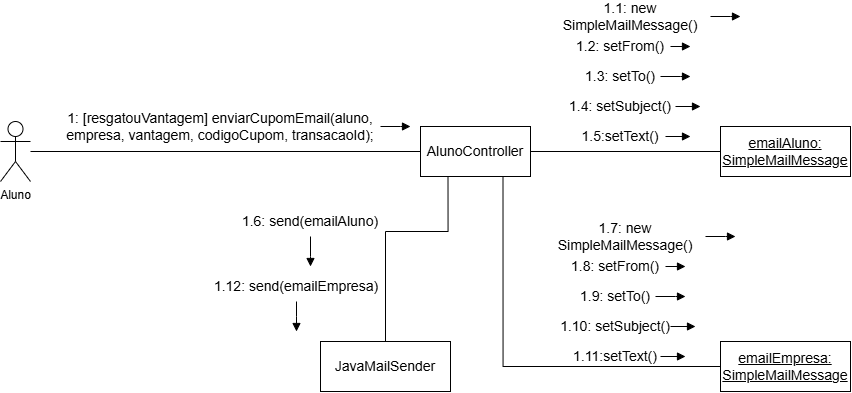

The diagram above was exported from draw.io. Its source (the exported page's mxGraphModel, read from the mxfile embedded in the PNG):
<mxGraphModel dx="1158" dy="594" grid="1" gridSize="10" guides="1" tooltips="1" connect="1" arrows="1" fold="1" page="1" pageScale="1" pageWidth="827" pageHeight="1169" math="0" shadow="0">
  <root>
    <mxCell id="0" />
    <mxCell id="1" parent="0" />
    <mxCell id="3Wswt5YnkPASCRV-wuAf-4" style="edgeStyle=orthogonalEdgeStyle;rounded=0;orthogonalLoop=1;jettySize=auto;html=1;endArrow=none;endFill=1;startFill=0;" edge="1" parent="1" source="3Wswt5YnkPASCRV-wuAf-1" target="3Wswt5YnkPASCRV-wuAf-8">
      <mxGeometry relative="1" as="geometry" />
    </mxCell>
    <mxCell id="3Wswt5YnkPASCRV-wuAf-1" value="Aluno" style="shape=umlActor;verticalLabelPosition=bottom;verticalAlign=top;html=1;" vertex="1" parent="1">
      <mxGeometry x="40" y="140" width="30" height="60" as="geometry" />
    </mxCell>
    <mxCell id="3Wswt5YnkPASCRV-wuAf-15" style="edgeStyle=orthogonalEdgeStyle;rounded=0;orthogonalLoop=1;jettySize=auto;html=1;endArrow=none;startFill=0;" edge="1" parent="1" source="3Wswt5YnkPASCRV-wuAf-8" target="3Wswt5YnkPASCRV-wuAf-14">
      <mxGeometry relative="1" as="geometry" />
    </mxCell>
    <mxCell id="3Wswt5YnkPASCRV-wuAf-29" style="edgeStyle=orthogonalEdgeStyle;rounded=0;orthogonalLoop=1;jettySize=auto;html=1;endArrow=none;startFill=0;exitX=0.25;exitY=1;exitDx=0;exitDy=0;" edge="1" parent="1" source="3Wswt5YnkPASCRV-wuAf-8" target="3Wswt5YnkPASCRV-wuAf-28">
      <mxGeometry relative="1" as="geometry">
        <Array as="points">
          <mxPoint x="488" y="250" />
        </Array>
      </mxGeometry>
    </mxCell>
    <mxCell id="3Wswt5YnkPASCRV-wuAf-35" style="edgeStyle=orthogonalEdgeStyle;rounded=0;orthogonalLoop=1;jettySize=auto;html=1;exitX=0.75;exitY=1;exitDx=0;exitDy=0;endArrow=none;startFill=0;" edge="1" parent="1" source="3Wswt5YnkPASCRV-wuAf-8" target="3Wswt5YnkPASCRV-wuAf-33">
      <mxGeometry relative="1" as="geometry">
        <Array as="points">
          <mxPoint x="542" y="385" />
        </Array>
      </mxGeometry>
    </mxCell>
    <mxCell id="3Wswt5YnkPASCRV-wuAf-8" value="&lt;font style=&quot;font-size: 14px;&quot;&gt;AlunoController&lt;/font&gt;" style="html=1;whiteSpace=wrap;" vertex="1" parent="1">
      <mxGeometry x="460" y="145" width="110" height="50" as="geometry" />
    </mxCell>
    <mxCell id="3Wswt5YnkPASCRV-wuAf-13" style="edgeStyle=orthogonalEdgeStyle;rounded=0;orthogonalLoop=1;jettySize=auto;html=1;endArrow=block;endFill=1;" edge="1" parent="1" source="3Wswt5YnkPASCRV-wuAf-11">
      <mxGeometry relative="1" as="geometry">
        <mxPoint x="450" y="145" as="targetPoint" />
      </mxGeometry>
    </mxCell>
    <mxCell id="3Wswt5YnkPASCRV-wuAf-11" value="&lt;span style=&quot;font-size: 14px;&quot;&gt;1: [resgatouVantagem] enviarCupomEmail(aluno, empresa, vantagem, codigoCupom, transacaoId);&lt;/span&gt;" style="text;html=1;align=center;verticalAlign=middle;whiteSpace=wrap;rounded=0;" vertex="1" parent="1">
      <mxGeometry x="100" y="120" width="320" height="50" as="geometry" />
    </mxCell>
    <mxCell id="3Wswt5YnkPASCRV-wuAf-14" value="&lt;span style=&quot;font-size: 14px;&quot;&gt;&lt;u&gt;emailAluno: SimpleMailMessage&lt;/u&gt;&lt;/span&gt;" style="html=1;whiteSpace=wrap;" vertex="1" parent="1">
      <mxGeometry x="760" y="145" width="130" height="50" as="geometry" />
    </mxCell>
    <mxCell id="3Wswt5YnkPASCRV-wuAf-18" style="edgeStyle=orthogonalEdgeStyle;rounded=0;orthogonalLoop=1;jettySize=auto;html=1;endArrow=block;endFill=1;" edge="1" parent="1" source="3Wswt5YnkPASCRV-wuAf-16">
      <mxGeometry relative="1" as="geometry">
        <mxPoint x="780" y="35" as="targetPoint" />
      </mxGeometry>
    </mxCell>
    <mxCell id="3Wswt5YnkPASCRV-wuAf-16" value="&lt;span style=&quot;font-size: 14px;&quot;&gt;1.1: new SimpleMailMessage()&lt;/span&gt;" style="text;html=1;align=center;verticalAlign=middle;whiteSpace=wrap;rounded=0;" vertex="1" parent="1">
      <mxGeometry x="590" y="20" width="160" height="30" as="geometry" />
    </mxCell>
    <mxCell id="3Wswt5YnkPASCRV-wuAf-24" style="edgeStyle=orthogonalEdgeStyle;rounded=0;orthogonalLoop=1;jettySize=auto;html=1;endArrow=block;endFill=1;" edge="1" parent="1" source="3Wswt5YnkPASCRV-wuAf-19">
      <mxGeometry relative="1" as="geometry">
        <mxPoint x="730" y="65" as="targetPoint" />
      </mxGeometry>
    </mxCell>
    <mxCell id="3Wswt5YnkPASCRV-wuAf-19" value="&lt;span style=&quot;font-size: 14px;&quot;&gt;1.2:&amp;nbsp;setFrom()&lt;/span&gt;" style="text;html=1;align=center;verticalAlign=middle;whiteSpace=wrap;rounded=0;" vertex="1" parent="1">
      <mxGeometry x="610" y="50" width="100" height="30" as="geometry" />
    </mxCell>
    <mxCell id="3Wswt5YnkPASCRV-wuAf-25" style="edgeStyle=orthogonalEdgeStyle;rounded=0;orthogonalLoop=1;jettySize=auto;html=1;endArrow=block;endFill=1;" edge="1" parent="1" source="3Wswt5YnkPASCRV-wuAf-21">
      <mxGeometry relative="1" as="geometry">
        <mxPoint x="730" y="95" as="targetPoint" />
      </mxGeometry>
    </mxCell>
    <mxCell id="3Wswt5YnkPASCRV-wuAf-21" value="&lt;span style=&quot;font-size: 14px;&quot;&gt;1.3:&amp;nbsp;setTo()&lt;/span&gt;" style="text;html=1;align=center;verticalAlign=middle;whiteSpace=wrap;rounded=0;" vertex="1" parent="1">
      <mxGeometry x="620" y="80" width="80" height="30" as="geometry" />
    </mxCell>
    <mxCell id="3Wswt5YnkPASCRV-wuAf-26" style="edgeStyle=orthogonalEdgeStyle;rounded=0;orthogonalLoop=1;jettySize=auto;html=1;endArrow=block;endFill=1;" edge="1" parent="1" source="3Wswt5YnkPASCRV-wuAf-22">
      <mxGeometry relative="1" as="geometry">
        <mxPoint x="740" y="125" as="targetPoint" />
      </mxGeometry>
    </mxCell>
    <mxCell id="3Wswt5YnkPASCRV-wuAf-22" value="&lt;span style=&quot;font-size: 14px;&quot;&gt;1.4:&amp;nbsp;setSubject()&lt;/span&gt;" style="text;html=1;align=center;verticalAlign=middle;whiteSpace=wrap;rounded=0;" vertex="1" parent="1">
      <mxGeometry x="605" y="110" width="110" height="30" as="geometry" />
    </mxCell>
    <mxCell id="3Wswt5YnkPASCRV-wuAf-27" style="edgeStyle=orthogonalEdgeStyle;rounded=0;orthogonalLoop=1;jettySize=auto;html=1;endArrow=block;endFill=1;" edge="1" parent="1" source="3Wswt5YnkPASCRV-wuAf-23">
      <mxGeometry relative="1" as="geometry">
        <mxPoint x="730" y="155" as="targetPoint" />
      </mxGeometry>
    </mxCell>
    <mxCell id="3Wswt5YnkPASCRV-wuAf-23" value="&lt;span style=&quot;font-size: 14px;&quot;&gt;1.5:setText()&lt;/span&gt;" style="text;html=1;align=center;verticalAlign=middle;whiteSpace=wrap;rounded=0;" vertex="1" parent="1">
      <mxGeometry x="615" y="140" width="90" height="30" as="geometry" />
    </mxCell>
    <mxCell id="3Wswt5YnkPASCRV-wuAf-28" value="&lt;span style=&quot;font-size: 14px;&quot;&gt;JavaMailSender&lt;/span&gt;" style="html=1;whiteSpace=wrap;" vertex="1" parent="1">
      <mxGeometry x="360" y="360" width="130" height="50" as="geometry" />
    </mxCell>
    <mxCell id="3Wswt5YnkPASCRV-wuAf-31" style="edgeStyle=orthogonalEdgeStyle;rounded=0;orthogonalLoop=1;jettySize=auto;html=1;endArrow=block;endFill=1;" edge="1" parent="1" source="3Wswt5YnkPASCRV-wuAf-30">
      <mxGeometry relative="1" as="geometry">
        <mxPoint x="350" y="285" as="targetPoint" />
      </mxGeometry>
    </mxCell>
    <mxCell id="3Wswt5YnkPASCRV-wuAf-30" value="&lt;span style=&quot;font-size: 14px;&quot;&gt;1.6:&amp;nbsp;send(emailAluno)&lt;/span&gt;" style="text;html=1;align=center;verticalAlign=middle;whiteSpace=wrap;rounded=0;" vertex="1" parent="1">
      <mxGeometry x="280" y="225" width="140" height="30" as="geometry" />
    </mxCell>
    <mxCell id="3Wswt5YnkPASCRV-wuAf-33" value="&lt;u style=&quot;&quot;&gt;&lt;span style=&quot;font-size: 14px;&quot;&gt;emailEmpresa: SimpleMailMessage&lt;/span&gt;&lt;/u&gt;" style="html=1;whiteSpace=wrap;" vertex="1" parent="1">
      <mxGeometry x="760" y="360" width="130" height="50" as="geometry" />
    </mxCell>
    <mxCell id="3Wswt5YnkPASCRV-wuAf-37" style="edgeStyle=orthogonalEdgeStyle;rounded=0;orthogonalLoop=1;jettySize=auto;html=1;endArrow=block;endFill=1;" edge="1" parent="1" source="3Wswt5YnkPASCRV-wuAf-38">
      <mxGeometry relative="1" as="geometry">
        <mxPoint x="775" y="255" as="targetPoint" />
      </mxGeometry>
    </mxCell>
    <mxCell id="3Wswt5YnkPASCRV-wuAf-38" value="&lt;span style=&quot;font-size: 14px;&quot;&gt;1.7: new SimpleMailMessage()&lt;/span&gt;" style="text;html=1;align=center;verticalAlign=middle;whiteSpace=wrap;rounded=0;" vertex="1" parent="1">
      <mxGeometry x="585" y="240" width="160" height="30" as="geometry" />
    </mxCell>
    <mxCell id="3Wswt5YnkPASCRV-wuAf-39" style="edgeStyle=orthogonalEdgeStyle;rounded=0;orthogonalLoop=1;jettySize=auto;html=1;endArrow=block;endFill=1;" edge="1" parent="1" source="3Wswt5YnkPASCRV-wuAf-40">
      <mxGeometry relative="1" as="geometry">
        <mxPoint x="725" y="285" as="targetPoint" />
      </mxGeometry>
    </mxCell>
    <mxCell id="3Wswt5YnkPASCRV-wuAf-40" value="&lt;span style=&quot;font-size: 14px;&quot;&gt;1.8:&amp;nbsp;setFrom()&lt;/span&gt;" style="text;html=1;align=center;verticalAlign=middle;whiteSpace=wrap;rounded=0;" vertex="1" parent="1">
      <mxGeometry x="605" y="270" width="100" height="30" as="geometry" />
    </mxCell>
    <mxCell id="3Wswt5YnkPASCRV-wuAf-41" style="edgeStyle=orthogonalEdgeStyle;rounded=0;orthogonalLoop=1;jettySize=auto;html=1;endArrow=block;endFill=1;" edge="1" parent="1" source="3Wswt5YnkPASCRV-wuAf-42">
      <mxGeometry relative="1" as="geometry">
        <mxPoint x="725" y="315" as="targetPoint" />
      </mxGeometry>
    </mxCell>
    <mxCell id="3Wswt5YnkPASCRV-wuAf-42" value="&lt;span style=&quot;font-size: 14px;&quot;&gt;1.9:&amp;nbsp;setTo()&lt;/span&gt;" style="text;html=1;align=center;verticalAlign=middle;whiteSpace=wrap;rounded=0;" vertex="1" parent="1">
      <mxGeometry x="615" y="300" width="80" height="30" as="geometry" />
    </mxCell>
    <mxCell id="3Wswt5YnkPASCRV-wuAf-43" style="edgeStyle=orthogonalEdgeStyle;rounded=0;orthogonalLoop=1;jettySize=auto;html=1;endArrow=block;endFill=1;" edge="1" parent="1" source="3Wswt5YnkPASCRV-wuAf-44">
      <mxGeometry relative="1" as="geometry">
        <mxPoint x="735" y="345" as="targetPoint" />
      </mxGeometry>
    </mxCell>
    <mxCell id="3Wswt5YnkPASCRV-wuAf-44" value="&lt;span style=&quot;font-size: 14px;&quot;&gt;1.10:&amp;nbsp;setSubject()&lt;/span&gt;" style="text;html=1;align=center;verticalAlign=middle;whiteSpace=wrap;rounded=0;" vertex="1" parent="1">
      <mxGeometry x="600" y="330" width="110" height="30" as="geometry" />
    </mxCell>
    <mxCell id="3Wswt5YnkPASCRV-wuAf-45" style="edgeStyle=orthogonalEdgeStyle;rounded=0;orthogonalLoop=1;jettySize=auto;html=1;endArrow=block;endFill=1;" edge="1" parent="1" source="3Wswt5YnkPASCRV-wuAf-46">
      <mxGeometry relative="1" as="geometry">
        <mxPoint x="725" y="375" as="targetPoint" />
      </mxGeometry>
    </mxCell>
    <mxCell id="3Wswt5YnkPASCRV-wuAf-46" value="&lt;span style=&quot;font-size: 14px;&quot;&gt;1.11:setText()&lt;/span&gt;" style="text;html=1;align=center;verticalAlign=middle;whiteSpace=wrap;rounded=0;" vertex="1" parent="1">
      <mxGeometry x="610" y="360" width="90" height="30" as="geometry" />
    </mxCell>
    <mxCell id="3Wswt5YnkPASCRV-wuAf-47" style="edgeStyle=orthogonalEdgeStyle;rounded=0;orthogonalLoop=1;jettySize=auto;html=1;endArrow=block;endFill=1;" edge="1" parent="1" source="3Wswt5YnkPASCRV-wuAf-48">
      <mxGeometry relative="1" as="geometry">
        <mxPoint x="336" y="350" as="targetPoint" />
      </mxGeometry>
    </mxCell>
    <mxCell id="3Wswt5YnkPASCRV-wuAf-48" value="&lt;span style=&quot;font-size: 14px;&quot;&gt;1.12:&amp;nbsp;send(emailEmpresa)&lt;/span&gt;" style="text;html=1;align=center;verticalAlign=middle;whiteSpace=wrap;rounded=0;" vertex="1" parent="1">
      <mxGeometry x="258" y="290" width="156" height="30" as="geometry" />
    </mxCell>
  </root>
</mxGraphModel>